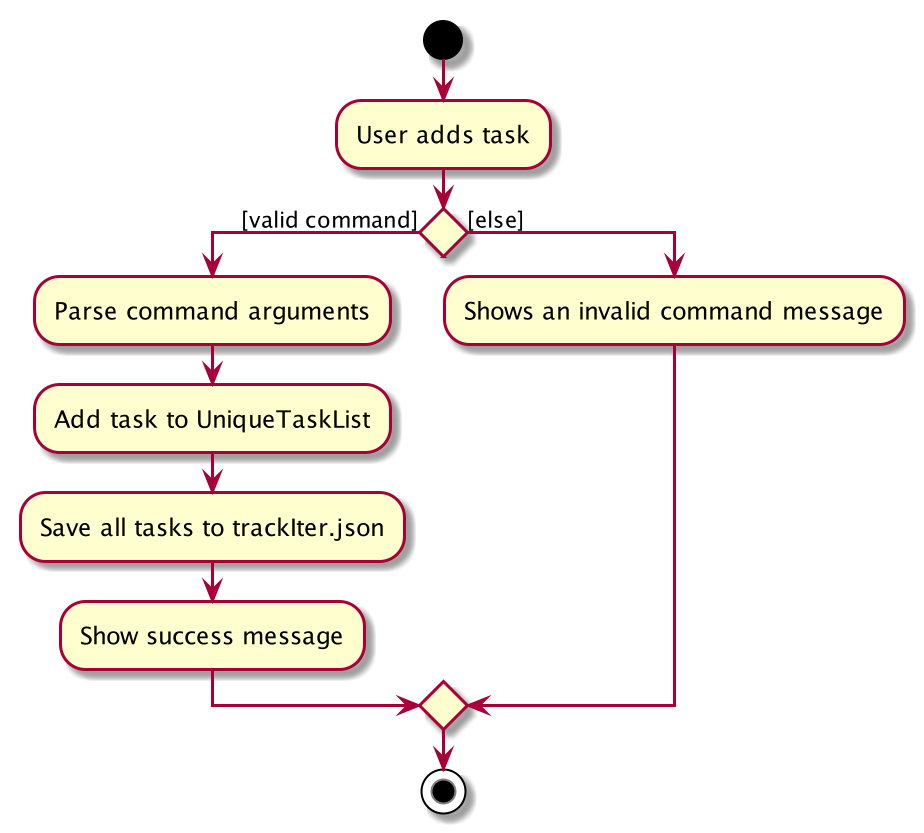

The diagram above was rendered by PlantUML. Its source (embedded in the PNG):
@startuml
start
:User adds task;


if () then ([valid command])
    :Parse command arguments;
    :Add task to UniqueTaskList;
    :Save all tasks to trackIter.json;
    :Show success message;
else ([else])
    :Shows an invalid command message;
endif
stop
@enduml